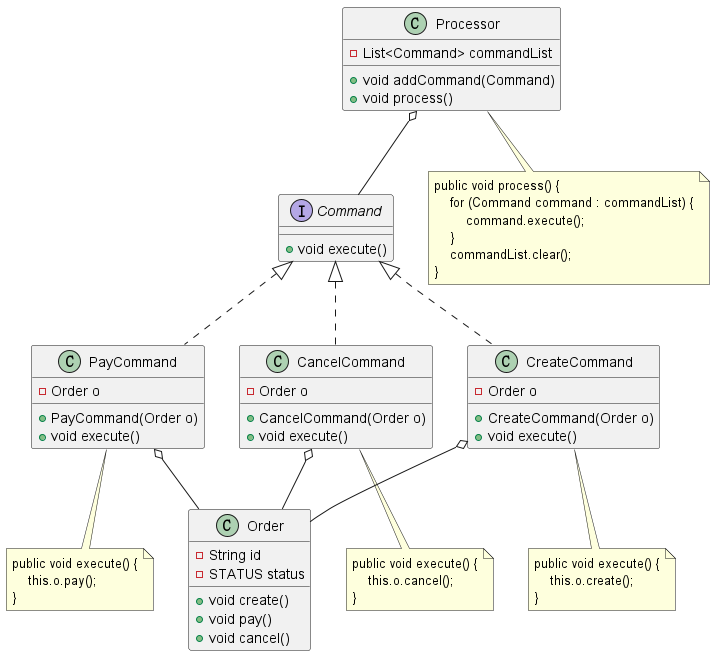

The diagram above was rendered by PlantUML. Its source (embedded in the PNG):
@startuml

CreateCommand o-- Order
PayCommand o-- Order
CancelCommand o-- Order
Processor o-- Command

class Order {
  -String id
  -STATUS status

  +void create()
  +void pay()
  +void cancel()
}

interface Command {
  +void execute()
}

class CreateCommand implements Command {
  -Order o

  +CreateCommand(Order o)
  +void execute()
}

class PayCommand implements Command {
  -Order o

  +PayCommand(Order o)
  +void execute()
}

class CancelCommand implements Command {
  -Order o

  +CancelCommand(Order o)
  +void execute()
}

class Processor {
  -List<Command> commandList

  +void addCommand(Command)
  +void process()
}

note as CREATE
    public void execute() {
        this.o.create();
    }
end note

note as PAY
    public void execute() {
        this.o.pay();
    }
end note

note as CANCEL
    public void execute() {
        this.o.cancel();
    }
end note

note as N
    public void process() {
        for (Command command : commandList) {
            command.execute();
        }
        commandList.clear();
    }
end note

CreateCommand .. CREATE
PayCommand .. PAY
CancelCommand .. CANCEL

Processor .. N

@enduml